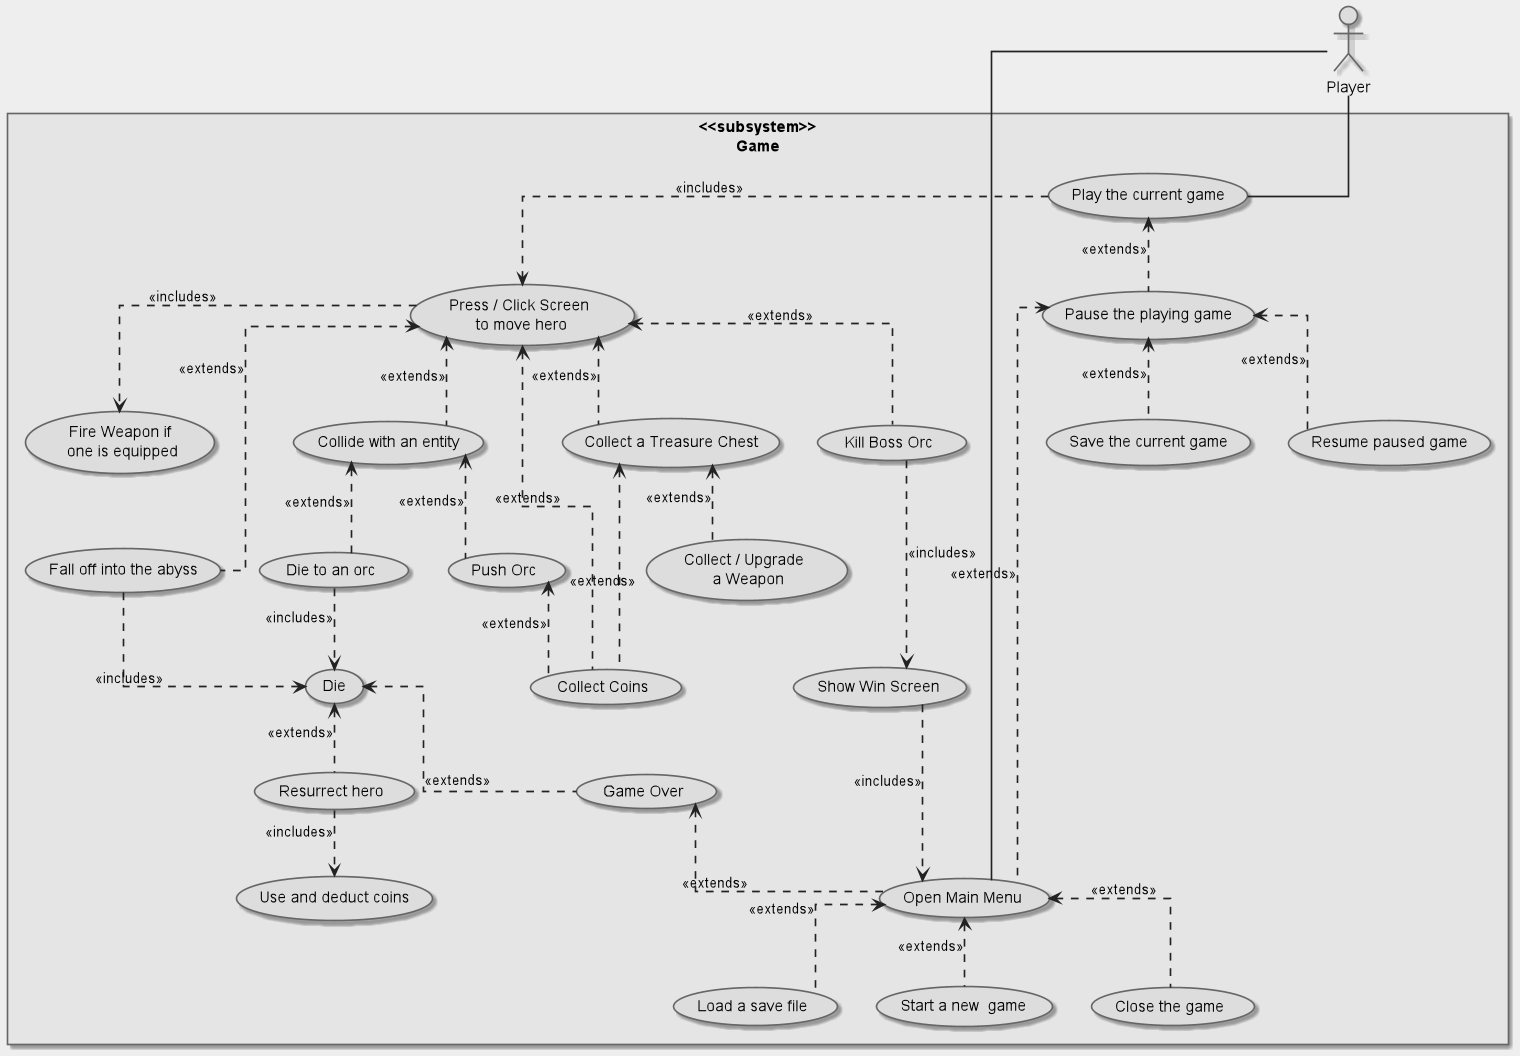

The diagram above was rendered by PlantUML. Its source (embedded in the PNG):
@startuml

skinparam packageStyle rectangle
skinparam linetype ortho

:Player: as pl

skinparam BackgroundColor #EEE

skinparam rectangle {
    BackgroundColor #E5E5E5
    BorderColor #666
}

skinparam arrowColor #222
skinparam arrowThickness 1.5

skinparam usecase {
    BackgroundColor #DDD
    BorderColor #666
}

skinparam actor {
    BorderColor #666
    BackgroundColor #DDD
}

rectangle <<subsystem>>\nGame {
    (Press / Click Screen\n to move hero) as press
    (Load a save file) as load
    (Save the current game) as save
    (Pause the playing game) as pause
    (Resume paused game) as resume
    (Resurrect hero) as resurrect
    (Use and deduct coins) as use_coins
    (Start a new  game) as start
    (Close the game) as exit
    (Open Main Menu) as initialise
    (Play the current game) as play
    (Collect a Treasure Chest) as collect
    (Collect Coins) as collect_coins
    (Collide with an entity) as collide
    (Die to an orc) as orc
    (Fire Weapon if\n one is equipped) as fire_weapon
    (Push Orc) as push_orc
    (Fall off into the abyss) as fall_off
    (Die) as die
    (Collect / Upgrade \n a Weapon) as collect_weapon
    (Game Over) as game_over
    (Kill Boss Orc) as boss_win
    (Show Win Screen) as win
}

pl -- initialise
initialise <.. start: <<extends>>
initialise <.. load: <<extends>>
initialise <.. exit: <<extends>>

play ..> press: <<includes>>
play <.. pause: <<extends>>
pause <.. resume: <<extends>>
pause <.. save: <<extends>>

press <.. collect: <<extends>>
press <.. collide: <<extends>>
press <.. collect_coins: <<extends>>
press ..> fire_weapon: <<includes>>
die <.. resurrect: <<extends>>
resurrect ..> use_coins: <<includes>>
pause <.. initialise: <<extends>>
collide <.. push_orc: <<extends>>
push_orc <.. collect_coins: <<extends>>
collide <.. orc: <<extends>>
press <.. fall_off: <<extends>>
orc ..> die: <<includes>>
fall_off ..> die: <<includes>>
collect <.. collect_coins: <<extends>>
collect <.. collect_weapon: <<extends>>
die <.. game_over: <<extends>>
game_over <.. initialise: <<extends>>

press <.. boss_win: <<extends>>
boss_win ..> win: <<includes>>
win ..> initialise: <<includes>>
pl -- play

@enduml